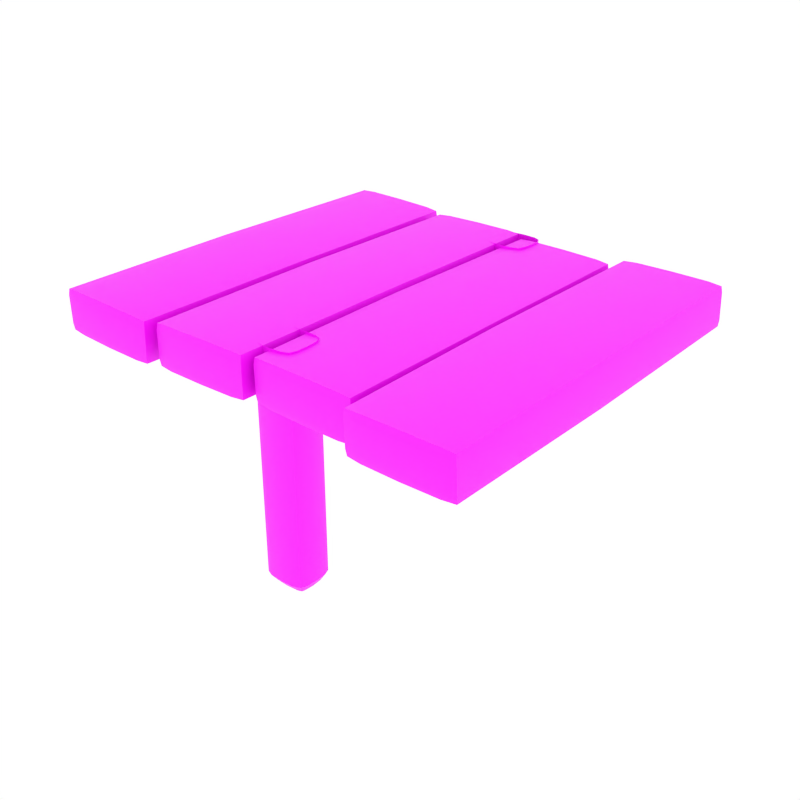 # Source: bridge.blend  (saved by Blender 2.93.20; exported with 4.5.12 LTS)
import bpy
from mathutils import Matrix  # noqa: F401  (used for matrix-valued properties, if any)

bpy.ops.wm.read_factory_settings(use_empty=True)
scene = bpy.context.scene
scene.name = 'Scene'

# ---- collections
col_collection_1 = bpy.data.collections.new('Collection 1'); scene.collection.children.link(col_collection_1)

# ---- images (referenced by path relative to the original .blend; pixels are not part of the script)
import os
ASSET_DIR = os.environ.get("B2B_ASSET_DIR", "")  # directory of the original .blend (textures are referenced by path, not embedded)
HERE = os.path.dirname(os.path.abspath(__file__))  # packed textures are extracted next to this script under _unpacked/

def load_image(name, relpath, width, height, colorspace="sRGB"):
    """Load a texture the original file referenced (path relative to the .blend, or extracted next to this script)."""
    p = next((c for c in (os.path.join(HERE, relpath), os.path.join(ASSET_DIR, relpath)) if relpath and os.path.exists(c)), "")
    if p:
        img = bpy.data.images.load(p, check_existing=True)
        img.name = name
    else:  # same state as the original file: an image datablock whose file is absent (Cycles renders it pink)
        img = bpy.data.images.new(name, width, height)
        img.source = "FILE"
        img.filepath = "//" + (relpath or name)
    img.colorspace_settings.name = colorspace
    return img
img_wood_png = load_image('wood.png', 'wood.png', 1024, 1024, 'sRGB')

# ---- materials (node trees are filled in below, after node groups)
mat_wood = bpy.data.materials.new('Wood')
mat_wood.alpha_threshold = 0.0
mat_wood.diffuse_color = (0.3763, 0.2016, 0.05951, 1.0)
mat_wood.roughness = 0.5

# ---- node groups
ng_auto_smooth = bpy.data.node_groups.new('Auto Smooth', 'GeometryNodeTree')
_s = ng_auto_smooth.interface.new_socket(name='Geometry', in_out='OUTPUT', socket_type='NodeSocketGeometry')
_s = ng_auto_smooth.interface.new_socket(name='Geometry', in_out='INPUT', socket_type='NodeSocketGeometry')
_s = ng_auto_smooth.interface.new_socket(name='Angle', in_out='INPUT', socket_type='NodeSocketFloat')
_s.subtype = 'ANGLE'
_s.min_value = 0.0
_s.max_value = 3.142
ng_auto_smooth.is_modifier = True
_N = ng_auto_smooth.nodes; _L = ng_auto_smooth.links
n0 = _N.new('NodeGroupOutput'); n0.name = 'Group Output'; n0.location = (480, -100)
n1 = _N.new('NodeGroupInput'); n1.name = 'Group Input'; n1.location = (-420, -300)
n2 = _N.new('NodeGroupInput'); n2.name = 'Group Input.001'; n2.location = (-60, -100)
n3 = _N.new('GeometryNodeSetShadeSmooth'); n3.name = 'Set Shade Smooth'; n3.location = (120, -100)
n3.domain = 'EDGE'
n4 = _N.new('GeometryNodeSetShadeSmooth'); n4.name = 'Set Shade Smooth.001'; n4.location = (300, -100)
n5 = _N.new('GeometryNodeInputMeshEdgeAngle'); n5.name = 'Edge Angle'; n5.location = (-420, -220)
n6 = _N.new('GeometryNodeInputEdgeSmooth'); n6.name = 'Is Edge Smooth'; n6.location = (-60, -160)
n7 = _N.new('GeometryNodeInputShadeSmooth'); n7.name = 'Is Face Smooth'; n7.location = (-240, -340)
n8 = _N.new('FunctionNodeBooleanMath'); n8.name = 'Boolean Math'; n8.location = (-60, -220)
n9 = _N.new('FunctionNodeCompare'); n9.name = 'Compare'; n9.location = (-240, -180)
n9.operation = 'LESS_EQUAL'
_L.new(n5.outputs[0], n9.inputs[0])
_L.new(n4.outputs[0], n0.inputs[0])
_L.new(n1.outputs[1], n9.inputs[1])
_L.new(n9.outputs[0], n8.inputs[0])
_L.new(n7.outputs[0], n8.inputs[1])
_L.new(n2.outputs[0], n3.inputs[0])
_L.new(n6.outputs[0], n3.inputs[1])
_L.new(n3.outputs[0], n4.inputs[0])
_L.new(n8.outputs[0], n3.inputs[2])
n0.is_active_output = True

# ---- material node trees
mat_wood.use_nodes = True; mat_wood.node_tree.nodes.clear()
_N = mat_wood.node_tree.nodes; _L = mat_wood.node_tree.links
n0 = _N.new('ShaderNodeBsdfPrincipled'); n0.name = 'Principled BSDF'; n0.location = (10, 300)
n0.distribution = 'GGX'
n0.subsurface_method = 'BURLEY'
n0.inputs[3].default_value = 1.45
n0.inputs[27].default_value = (0.0, 0.0, 0.0, 1.0)
n0.inputs[28].default_value = 1.0
n1 = _N.new('ShaderNodeOutputMaterial'); n1.name = 'Material Output'; n1.location = (300, 300)
n2 = _N.new('ShaderNodeTexImage'); n2.name = 'Image Texture'; n2.location = (-280, 270)
n2.image = img_wood_png
_L.new(n0.outputs[0], n1.inputs[0])
_L.new(n2.outputs[0], n0.inputs[0])
n1.is_active_output = True

# ---- world
world_world = bpy.data.worlds.new('World'); scene.world = world_world
world_world.color = (1.0, 1.0, 1.0)
world_world.use_sun_shadow = False
world_world.sun_shadow_jitter_overblur = 0.0
world_world.cycles.sampling_method = 'NONE'
world_world.cycles.sample_map_resolution = 256

# ---- meshes
me_cube_054 = bpy.data.meshes.new('Cube.054')
me_cube_054.from_pydata([(1.103, -0.1276, 0.9267), (1.456, 1.066, 0.7312), (1.445, 1.066, 0.9016), (1.456, -1.199, 0.7312), (1.445, -1.199, 0.9016), (0.7726, 1.066, 0.7353), (0.7617, 1.066, 0.9057), (0.7726, -1.199, 0.7353), (0.7617, -1.199, 0.9057), (1.462, -0.1276, 0.7254), (1.451, -0.1276, 0.9073), (1.114, -1.206, 0.7275), (1.103, -1.206, 0.9094), (0.7663, -0.1276, 0.7296), (0.7555, -0.1276, 0.9115), (1.114, 1.072, 0.7275), (1.103, 1.072, 0.9094), (1.114, -0.1276, 0.7103), (0.3658, -0.1276, 0.9313), (0.7105, 0.977, 0.7305), (0.7069, 0.977, 0.9023), (0.7105, -1.111, 0.7305), (0.7069, -1.111, 0.9023), (0.02752, 0.977, 0.7425), (0.02393, 0.977, 0.9143), (0.02752, -1.11, 0.7425), (0.02393, -1.11, 0.9143), (0.7166, -0.1276, 0.7247), (0.7132, -0.1276, 0.908), (0.3689, -1.116, 0.7308), (0.3655, -1.116, 0.9141), (0.02119, -0.1276, 0.7369), (0.0178, -0.1276, 0.9202), (0.3689, 0.9828, 0.7308), (0.3655, 0.9828, 0.9141), (0.3686, -0.1276, 0.7136), (-0.3709, -0.1276, 0.9457), (-0.03248, 1.018, 0.7509), (-0.02931, 1.018, 0.9231), (-0.03248, -1.151, 0.7509), (-0.02931, -1.151, 0.9231), (-0.7156, 1.018, 0.7502), (-0.7124, 1.018, 0.9223), (-0.7156, -1.151, 0.7502), (-0.7124, -1.151, 0.9223), (-0.02624, -0.1276, 0.7451), (-0.02308, -0.1276, 0.9288), (-0.374, -1.157, 0.7448), (-0.3709, -1.157, 0.9284), (-0.7218, -0.1276, 0.7444), (-0.7186, -0.1276, 0.9281), (-0.374, 1.024, 0.7448), (-0.3709, 1.024, 0.9284), (-0.374, -0.1276, 0.7276), (-1.126, -0.1276, 0.9551), (-0.79, 1.052, 0.7533), (-0.7777, 1.052, 0.9244), (-0.79, -1.186, 0.7533), (-0.7777, -1.186, 0.9244), (-1.473, 1.052, 0.7698), (-1.475, 1.052, 0.9399), (-1.473, -1.186, 0.7698), (-1.475, -1.186, 0.9399), (-0.7839, -0.1276, 0.7474), (-0.7713, -0.1276, 0.93), (-1.132, -1.192, 0.7558), (-1.126, -1.192, 0.9379), (-1.479, -0.1276, 0.7642), (-1.481, -0.1276, 0.9458), (-1.132, 1.058, 0.7558), (-1.126, 1.058, 0.9379), (-1.132, -0.1276, 0.7386), (1.364, 1.071, 0.7275), (1.459, 1.071, 0.7582), (1.451, 1.071, 0.8746), (1.353, 1.071, 0.9065), (1.364, -1.204, 0.7275), (1.459, -1.204, 0.7582), (1.353, -1.204, 0.9065), (1.451, -1.204, 0.8746), (0.8642, 1.071, 0.7305), (0.7666, 1.071, 0.7624), (0.8534, 1.071, 0.9095), (0.7584, 1.071, 0.8787), (0.8642, -1.204, 0.7305), (0.7666, -1.204, 0.7624), (0.8534, -1.204, 0.9095), (0.7584, -1.204, 0.8787), (1.365, -0.1276, 0.7131), (1.475, -0.1276, 0.7567), (1.355, -0.1276, 0.9208), (1.466, -0.1276, 0.8759), (1.113, -1.22, 0.7589), (1.105, -1.22, 0.8781), (0.8625, -0.1276, 0.7161), (0.751, -0.1276, 0.7611), (0.8519, -0.1276, 0.9239), (0.7428, -0.1276, 0.8803), (1.113, 1.086, 0.7589), (1.105, 1.086, 0.8781), (0.6188, 0.9814, 0.7278), (0.7148, 0.9814, 0.7577), (0.7119, 0.9814, 0.875), (0.6154, 0.9814, 0.9083), (0.6188, -1.115, 0.7278), (0.7148, -1.115, 0.7577), (0.6154, -1.115, 0.9083), (0.7119, -1.115, 0.875), (0.1191, 0.9814, 0.7366), (0.0225, 0.9814, 0.7698), (0.1156, 0.9814, 0.917), (0.01961, 0.9814, 0.8872), (0.119, -1.115, 0.7366), (0.0225, -1.115, 0.7698), (0.1156, -1.115, 0.917), (0.0196, -1.115, 0.8872), (0.6201, -0.1276, 0.7134), (0.7304, -0.1276, 0.7559), (0.6172, -0.1276, 0.9226), (0.7275, -0.1276, 0.8762), (0.3686, -1.129, 0.7623), (0.3658, -1.129, 0.8826), (0.1172, -0.1276, 0.7223), (0.006886, -0.1276, 0.7686), (0.1143, -0.1276, 0.9314), (0.004045, -0.1276, 0.8889), (0.3686, 0.9958, 0.7623), (0.3658, 0.9958, 0.8826), (-0.1241, 1.022, 0.7465), (-0.02741, 1.022, 0.7781), (-0.02503, 1.022, 0.8958), (-0.1209, 1.022, 0.9273), (-0.1241, -1.156, 0.7465), (-0.02741, -1.156, 0.7781), (-0.1209, -1.156, 0.9273), (-0.02503, -1.156, 0.8958), (-0.6239, 1.022, 0.7459), (-0.7198, 1.022, 0.7774), (-0.6208, 1.022, 0.9267), (-0.7175, 1.022, 0.8951), (-0.6239, -1.156, 0.7459), (-0.7198, -1.156, 0.7774), (-0.6208, -1.156, 0.9267), (-0.7175, -1.156, 0.8951), (-0.1225, -0.1276, 0.7321), (-0.01182, -0.1276, 0.7767), (-0.1194, -0.1276, 0.9416), (-0.009441, -0.1276, 0.8972), (-0.3736, -1.171, 0.7763), (-0.3712, -1.171, 0.8969), (-0.6255, -0.1276, 0.7316), (-0.7354, -0.1276, 0.776), (-0.6223, -0.1276, 0.9411), (-0.733, -0.1276, 0.8965), (-0.3736, 1.037, 0.7763), (-0.3712, 1.037, 0.8969), (-0.8817, 1.057, 0.7512), (-0.7837, 1.057, 0.7803), (-0.7747, 1.057, 0.8972), (-0.871, 1.057, 0.9308), (-0.8817, -1.19, 0.7512), (-0.7837, -1.19, 0.7803), (-0.871, -1.19, 0.9308), (-0.7747, -1.19, 0.8972), (-1.381, 1.057, 0.7633), (-1.478, 1.057, 0.7969), (-1.382, 1.057, 0.9421), (-1.48, 1.057, 0.913), (-1.381, -1.19, 0.7633), (-1.478, -1.19, 0.7969), (-1.382, -1.19, 0.9421), (-1.48, -1.19, 0.913), (-0.8805, -0.1276, 0.7368), (-0.7681, -0.1276, 0.7785), (-0.8691, -0.1276, 0.9451), (-0.7591, -0.1276, 0.8983), (-1.131, -1.206, 0.7872), (-1.127, -1.206, 0.9065), (-1.383, -0.1276, 0.749), (-1.493, -0.1276, 0.7959), (-1.383, -0.1276, 0.9565), (-1.495, -0.1276, 0.9148), (-1.131, 1.072, 0.7872), (-1.127, 1.072, 0.9065), (1.364, 1.082, 0.7577), (1.356, 1.082, 0.8762), (1.364, -1.216, 0.7577), (1.356, -1.216, 0.8762), (0.8617, 1.082, 0.7607), (0.8535, 1.082, 0.8792), (0.8617, -1.216, 0.7607), (0.8535, -1.216, 0.8792), (0.6197, 0.9922, 0.7582), (0.6168, 0.9922, 0.8778), (0.6197, -1.126, 0.7582), (0.6168, -1.126, 0.8778), (0.1176, 0.9922, 0.7671), (0.1147, 0.9922, 0.8866), (0.1176, -1.126, 0.7671), (0.1147, -1.126, 0.8866), (-0.1225, 1.034, 0.777), (-0.1202, 1.034, 0.8968), (-0.1225, -1.167, 0.777), (-0.1202, -1.167, 0.8968), (-0.6247, 1.034, 0.7764), (-0.6223, 1.034, 0.8962), (-0.6247, -1.167, 0.7764), (-0.6223, -1.167, 0.8962), (-0.879, 1.069, 0.7815), (-0.8714, 1.069, 0.9005), (-0.879, -1.202, 0.7815), (-0.8714, -1.202, 0.9005), (-1.382, 1.069, 0.7936), (-1.383, 1.069, 0.9119), (-1.382, -1.202, 0.7936), (-1.383, -1.202, 0.9119), (-0.1416, -0.901, 0.9266), (0.1713, -0.901, 0.9266), (0.01483, -1.02, 0.926), (0.1499, -0.8023, 0.9277), (0.1499, -0.9997, 0.9255), (-0.1203, -0.8023, 0.9277), (-0.1203, -0.9997, 0.9255), (0.01483, -0.782, 0.927), (-0.1416, 0.901, 0.9266), (0.1713, 0.901, 0.9266), (0.01483, 1.02, 0.926), (0.1499, 0.8023, 0.9277), (0.1499, 0.9997, 0.9255), (-0.1203, 0.8023, 0.9277), (-0.1203, 0.9997, 0.9255), (0.01483, 0.782, 0.927), (0.1055, -0.7871, 0.9272), (0.166, -0.8372, 0.9277), (0.1055, -1.015, 0.9259), (0.166, -0.9649, 0.9255), (-0.1363, -0.8372, 0.9277), (-0.0758, -0.7871, 0.9272), (-0.1363, -0.9649, 0.9255), (-0.0758, -1.015, 0.9259), (0.1055, 0.7871, 0.9272), (0.166, 0.8372, 0.9277), (0.1055, 1.015, 0.9259), (0.166, 0.9649, 0.9255), (-0.1363, 0.8372, 0.9277), (-0.0758, 0.7871, 0.9272), (-0.1363, 0.9649, 0.9255), (-0.0758, 1.015, 0.9259), (0.1233, -0.9701, -0.09485), (0.1499, -0.9997, -0.05827), (-0.0936, -0.9701, -0.09485), (-0.1203, -0.9997, -0.05827), (0.1232, -0.8289, -0.09485), (0.1499, -0.7994, -0.05827), (-0.09357, -0.8289, -0.09485), (-0.1203, -0.7994, -0.05827), (0.01483, -0.8159, -0.09485), (0.01483, -0.7794, -0.05827), (-0.1049, -0.8996, -0.09485), (-0.1416, -0.8996, -0.05827), (0.01483, -0.9831, -0.09485), (0.01483, -1.02, -0.05827), (0.1346, -0.8996, -0.09485), (0.1713, -0.8996, -0.05827), (0.1233, 0.9701, -0.09485), (0.1499, 0.9997, -0.05827), (-0.0936, 0.9701, -0.09485), (-0.1203, 0.9997, -0.05827), (0.1232, 0.8289, -0.09485), (0.1499, 0.7994, -0.05827), (-0.09357, 0.8289, -0.09485), (-0.1203, 0.7994, -0.05827), (0.01483, 0.8159, -0.09485), (0.01483, 0.7794, -0.05827), (-0.1049, 0.8996, -0.09485), (-0.1416, 0.8996, -0.05827), (0.01483, 0.9831, -0.09485), (0.01483, 1.02, -0.05827), (0.1346, 0.8996, -0.09485), (0.1713, 0.8996, -0.05827), (0.09848, -0.8205, -0.09485), (0.1055, -0.7844, -0.05827), (0.13, -0.8437, -0.09485), (0.166, -0.8345, -0.05827), (0.13, -0.9553, -0.09485), (0.166, -0.9647, -0.05827), (0.09851, -0.9785, -0.09485), (0.1055, -1.015, -0.05827), (-0.1004, -0.8437, -0.09485), (-0.1363, -0.8345, -0.05827), (-0.06882, -0.8205, -0.09485), (-0.0758, -0.7844, -0.05827), (-0.06885, -0.9785, -0.09485), (-0.0758, -1.015, -0.05827), (-0.1004, -0.9553, -0.09485), (-0.1363, -0.9647, -0.05827), (0.09848, 0.8205, -0.09485), (0.1055, 0.7844, -0.05827), (0.13, 0.8437, -0.09485), (0.166, 0.8345, -0.05827), (0.13, 0.9553, -0.09485), (0.166, 0.9647, -0.05827), (0.09851, 0.9785, -0.09485), (0.1055, 1.015, -0.05827), (-0.1004, 0.8437, -0.09485), (-0.1363, 0.8345, -0.05827), (-0.06882, 0.8205, -0.09485), (-0.0758, 0.7844, -0.05827), (-0.06885, 0.9785, -0.09485), (-0.0758, 1.015, -0.05827), (-0.1004, 0.9553, -0.09485), (-0.1363, 0.9647, -0.05827)], [], [(184, 98, 99, 185), (187, 93, 92, 186), (9, 1, 73, 89), (190, 191, 87, 85), (17, 15, 72, 88), (12, 0, 96, 86), (16, 0, 90, 75), (187, 186, 77, 79), (17, 11, 84, 94), (85, 87, 97, 95), (190, 92, 93, 191), (184, 185, 74, 73), (10, 2, 75, 90), (1, 72, 184, 73), (9, 88, 72, 1), (2, 74, 185, 75), (10, 91, 74, 2), (13, 5, 80, 94), (9, 89, 77, 3), (10, 4, 79, 91), (3, 77, 186, 76), (13, 7, 85, 95), (4, 78, 187, 79), (10, 90, 78, 4), (13, 95, 81, 5), (14, 6, 83, 97), (5, 81, 188, 80), (6, 82, 189, 83), (14, 96, 82, 6), (14, 8, 86, 96), (7, 84, 190, 85), (13, 94, 84, 7), (14, 97, 87, 8), (8, 87, 191, 86), (74, 91, 89, 73), (77, 89, 91, 79), (17, 88, 76, 11), (12, 78, 90, 0), (11, 76, 186, 92), (11, 92, 190, 84), (12, 86, 191, 93), (12, 93, 187, 78), (189, 188, 81, 83), (81, 95, 97, 83), (17, 94, 80, 15), (16, 82, 96, 0), (15, 80, 188, 98), (15, 98, 184, 72), (16, 75, 185, 99), (16, 99, 189, 82), (192, 126, 127, 193), (111, 109, 123, 125), (35, 33, 100, 116), (107, 105, 117, 119), (113, 115, 125, 123), (30, 18, 124, 114), (205, 155, 154, 204), (34, 18, 118, 103), (35, 29, 112, 122), (195, 121, 120, 194), (198, 120, 121, 199), (192, 193, 102, 101), (28, 20, 103, 118), (19, 100, 192, 101), (27, 116, 100, 19), (20, 102, 193, 103), (28, 119, 102, 20), (27, 21, 104, 116), (27, 117, 105, 21), (28, 22, 107, 119), (21, 105, 194, 104), (31, 23, 108, 122), (22, 106, 195, 107), (28, 118, 106, 22), (31, 123, 109, 23), (32, 24, 111, 125), (23, 109, 196, 108), (31, 25, 113, 123), (24, 110, 197, 111), (32, 124, 110, 24), (32, 26, 114, 124), (25, 112, 198, 113), (31, 122, 112, 25), (32, 125, 115, 26), (101, 102, 119, 117), (26, 115, 199, 114), (195, 194, 105, 107), (35, 116, 104, 29), (30, 106, 118, 18), (29, 104, 194, 120), (29, 120, 198, 112), (30, 114, 199, 121), (30, 121, 195, 106), (198, 199, 115, 113), (197, 196, 109, 111), (27, 19, 101, 117), (35, 122, 108, 33), (34, 110, 124, 18), (33, 108, 196, 126), (33, 126, 192, 100), (34, 103, 193, 127), (34, 127, 197, 110), (200, 154, 155, 201), (139, 137, 151, 153), (53, 51, 128, 144), (135, 133, 145, 147), (141, 143, 153, 151), (48, 36, 152, 142), (63, 55, 157, 173), (52, 36, 146, 131), (53, 47, 140, 150), (203, 149, 148, 202), (206, 148, 149, 207), (200, 201, 130, 129), (46, 38, 131, 146), (37, 128, 200, 129), (45, 144, 128, 37), (38, 130, 201, 131), (46, 147, 130, 38), (45, 39, 132, 144), (45, 145, 133, 39), (46, 40, 135, 147), (39, 133, 202, 132), (49, 41, 136, 150), (40, 134, 203, 135), (46, 146, 134, 40), (49, 151, 137, 41), (50, 42, 139, 153), (41, 137, 204, 136), (49, 43, 141, 151), (42, 138, 205, 139), (50, 152, 138, 42), (50, 44, 142, 152), (43, 140, 206, 141), (49, 150, 140, 43), (50, 153, 143, 44), (129, 130, 147, 145), (44, 143, 207, 142), (203, 202, 133, 135), (53, 144, 132, 47), (48, 134, 146, 36), (47, 132, 202, 148), (47, 148, 206, 140), (48, 142, 207, 149), (48, 149, 203, 134), (206, 207, 143, 141), (205, 204, 137, 139), (213, 183, 182, 212), (53, 150, 136, 51), (52, 138, 152, 36), (51, 136, 204, 154), (51, 154, 200, 128), (52, 131, 201, 155), (52, 155, 205, 138), (208, 182, 183, 209), (167, 165, 179, 181), (71, 69, 156, 172), (163, 161, 173, 175), (169, 171, 181, 179), (66, 54, 180, 170), (70, 54, 174, 159), (71, 65, 168, 178), (211, 177, 176, 210), (214, 176, 177, 215), (208, 209, 158, 157), (64, 56, 159, 174), (55, 156, 208, 157), (63, 172, 156, 55), (56, 158, 209, 159), (64, 175, 158, 56), (63, 57, 160, 172), (63, 173, 161, 57), (64, 58, 163, 175), (57, 161, 210, 160), (67, 59, 164, 178), (58, 162, 211, 163), (64, 174, 162, 58), (67, 179, 165, 59), (68, 60, 167, 181), (59, 165, 212, 164), (67, 61, 169, 179), (60, 166, 213, 167), (68, 180, 166, 60), (68, 62, 170, 180), (61, 168, 214, 169), (67, 178, 168, 61), (68, 181, 171, 62), (157, 158, 175, 173), (62, 171, 215, 170), (211, 210, 161, 163), (71, 172, 160, 65), (66, 162, 174, 54), (65, 160, 210, 176), (65, 176, 214, 168), (66, 170, 215, 177), (66, 177, 211, 162), (214, 215, 171, 169), (213, 212, 165, 167), (45, 37, 129, 145), (71, 178, 164, 69), (70, 166, 180, 54), (69, 164, 212, 182), (69, 182, 208, 156), (70, 159, 209, 183), (70, 183, 213, 166), (9, 3, 76, 88), (189, 99, 98, 188), (197, 127, 126, 196), (218, 239, 293, 261), (216, 236, 289, 259), (228, 265, 303, 242), (217, 235, 285, 263), (217, 263, 283, 233), (218, 261, 287, 234), (221, 237, 291, 255), (219, 253, 281, 232), (222, 251, 293, 239), (284, 248, 286, 260, 292, 250, 294, 258, 288, 254, 290, 256, 280, 252, 282, 262), (223, 257, 291, 237), (221, 255, 289, 236), (219, 233, 283, 253), (222, 238, 295, 251), (216, 259, 295, 238), (223, 232, 281, 257), (226, 277, 309, 247), (224, 275, 305, 244), (225, 241, 299, 279), (225, 279, 301, 243), (226, 242, 303, 277), (229, 271, 307, 245), (227, 240, 297, 269), (300, 278, 298, 268, 296, 272, 306, 270, 304, 274, 310, 266, 308, 276, 302, 264), (228, 243, 301, 265), (231, 273, 297, 240), (229, 244, 305, 271), (227, 269, 299, 241), (230, 247, 309, 267), (224, 246, 311, 275), (231, 245, 307, 273), (220, 234, 287, 249), (230, 267, 311, 246), (285, 249, 248, 284), (249, 287, 286, 248), (293, 251, 250, 292), (251, 295, 294, 250), (281, 253, 252, 280), (253, 283, 282, 252), (289, 255, 254, 288), (255, 291, 290, 254), (280, 256, 257, 281), (256, 290, 291, 257), (288, 258, 259, 289), (258, 294, 295, 259), (292, 260, 261, 293), (260, 286, 287, 261), (284, 262, 263, 285), (262, 282, 283, 263), (300, 264, 265, 301), (264, 302, 303, 265), (308, 266, 267, 309), (266, 310, 311, 267), (296, 268, 269, 297), (268, 298, 299, 269), (304, 270, 271, 305), (270, 306, 307, 271), (297, 273, 272, 296), (273, 307, 306, 272), (305, 275, 274, 304), (275, 311, 310, 274), (309, 277, 276, 308), (277, 303, 302, 276), (301, 279, 278, 300), (279, 299, 298, 278), (220, 249, 285, 235)])
me_cube_054.polygons.foreach_set('use_smooth', [True] * 274)
_uv = me_cube_054.uv_layers.new(name='UVMap')
_uv.uv.foreach_set('vector', [0.2266, 0.8826, 0.2269, 0.8057, 0.2634, 0.8032, 0.2629, 0.88, 0.0, 0.0, 1.0, 0.0, 1.0, 1.0, 0.0, 1.0, 0.0, 0.0, 1.0, 0.0, 1.0, 1.0, 0.0, 1.0, 0.0, 0.0, 1.0, 0.0, 1.0, 1.0, 0.0, 1.0, 0.0, 0.0, 1.0, 0.0, 1.0, 1.0, 0.0, 1.0, 0.3221, 0.6972, 0.3238, 0.3672, 0.4008, 0.3676, 0.3986, 0.6972, 0.3257, 0.0, 0.3238, 0.3672, 0.2468, 0.3668, 0.2492, 8.106e-05, 0.0, 0.0, 1.0, 0.0, 1.0, 1.0, 0.0, 1.0, 0.0, 0.0, 1.0, 0.0, 1.0, 1.0, 0.0, 1.0, 0.8622, 0.0, 0.8937, 0.0006636, 0.8989, 0.3295, 0.8667, 0.3288, 0.0, 0.0, 1.0, 0.0, 1.0, 1.0, 0.0, 1.0, 0.2266, 0.8826, 0.2629, 0.88, 0.2624, 0.9092, 0.2268, 0.9117, 0.2173, 0.3667, 0.2212, 0.001382, 0.2492, 8.106e-05, 0.2468, 0.3668, 0.2185, 0.9107, 0.2173, 0.8826, 0.2266, 0.8826, 0.2268, 0.9117, 0.0, 0.0, 1.0, 0.0, 1.0, 1.0, 0.0, 1.0, 0.2707, 0.9074, 0.2624, 0.9092, 0.2629, 0.88, 0.2721, 0.8793, 0.0, 0.0, 1.0, 0.0, 1.0, 1.0, 0.0, 1.0, 0.0, 0.0, 1.0, 0.0, 1.0, 1.0, 0.0, 1.0, 0.0, 0.0, 1.0, 0.0, 1.0, 1.0, 0.0, 1.0, 0.0, 0.0, 1.0, 0.0, 1.0, 1.0, 0.0, 1.0, 0.0, 0.0, 1.0, 0.0, 1.0, 1.0, 0.0, 1.0, 0.0, 0.0, 1.0, 0.0, 1.0, 1.0, 0.0, 1.0, 0.0, 0.0, 1.0, 0.0, 1.0, 1.0, 0.0, 1.0, 0.2173, 0.3667, 0.2468, 0.3668, 0.2456, 0.6964, 0.2175, 0.6948, 0.856, 0.3288, 0.8667, 0.3288, 0.867, 0.6953, 0.859, 0.6938, 0.9049, 0.3299, 0.9049, 0.6948, 0.8985, 0.696, 0.8989, 0.3295, 0.2197, 0.7016, 0.228, 0.6998, 0.2275, 0.7289, 0.2182, 0.7297, 0.2719, 0.6983, 0.273, 0.7263, 0.2637, 0.7263, 0.2636, 0.6972, 0.4302, 0.3678, 0.4008, 0.3676, 0.4022, 0.0008848, 0.4302, 0.002481, 0.4302, 0.3678, 0.4266, 0.6959, 0.3986, 0.6972, 0.4008, 0.3676, 0.0, 0.0, 1.0, 0.0, 1.0, 1.0, 0.0, 1.0, 0.0, 0.0, 1.0, 0.0, 1.0, 1.0, 0.0, 1.0, 0.9049, 0.3299, 0.8989, 0.3295, 0.8937, 0.0006636, 0.9002, 0.002341, 0.0, 0.0, 1.0, 0.0, 1.0, 1.0, 0.0, 1.0, 0.0, 0.0, 1.0, 0.0, 1.0, 1.0, 0.0, 1.0, 0.0, 0.0, 1.0, 0.0, 1.0, 1.0, 0.0, 1.0, 0.0, 0.0, 1.0, 0.0, 1.0, 1.0, 0.0, 1.0, 0.3221, 0.6972, 0.2456, 0.6964, 0.2468, 0.3668, 0.3238, 0.3672, 0.0, 0.0, 1.0, 0.0, 1.0, 1.0, 0.0, 1.0, 0.0, 0.0, 1.0, 0.0, 1.0, 1.0, 0.0, 1.0, 0.0, 0.0, 1.0, 0.0, 1.0, 1.0, 0.0, 1.0, 0.0, 0.0, 1.0, 0.0, 1.0, 1.0, 0.0, 1.0, 0.2637, 0.7263, 0.2275, 0.7289, 0.228, 0.6998, 0.2636, 0.6972, 0.867, 0.6953, 0.8667, 0.3288, 0.8989, 0.3295, 0.8985, 0.696, 0.0, 0.0, 1.0, 0.0, 1.0, 1.0, 0.0, 1.0, 0.3257, 0.0, 0.4022, 0.0008848, 0.4008, 0.3676, 0.3238, 0.3672, 0.2173, 0.8061, 0.2182, 0.7297, 0.2275, 0.7289, 0.2269, 0.8057, 0.2173, 0.8061, 0.2269, 0.8057, 0.2266, 0.8826, 0.2173, 0.8826, 0.273, 0.8028, 0.2721, 0.8793, 0.2629, 0.88, 0.2634, 0.8032, 0.273, 0.8028, 0.2634, 0.8032, 0.2637, 0.7263, 0.273, 0.7263, 0.07051, 0.873, 0.07084, 0.7961, 0.1076, 0.7948, 0.1071, 0.8716, 0.0, 0.0, 1.0, 0.0, 1.0, 1.0, 0.0, 1.0, 0.0, 0.0, 1.0, 0.0, 1.0, 1.0, 0.0, 1.0, 0.0, 0.0, 1.0, 0.0, 1.0, 1.0, 0.0, 1.0, 0.0, 0.0, 1.0, 0.0, 1.0, 1.0, 0.0, 1.0, 0.7479, 0.0, 0.7496, 0.3026, 0.6726, 0.3031, 0.6714, 0.000877, 0.1633, 0.7185, 0.1638, 0.7953, 0.1269, 0.7948, 0.1266, 0.7179, 0.7515, 0.6425, 0.7496, 0.3026, 0.8266, 0.3022, 0.828, 0.6417, 0.0, 0.0, 1.0, 0.0, 1.0, 1.0, 0.0, 1.0, 0.0, 0.0, 1.0, 0.0, 1.0, 1.0, 0.0, 1.0, 0.0, 0.0, 1.0, 0.0, 1.0, 1.0, 0.0, 1.0, 0.07051, 0.873, 0.1071, 0.8716, 0.1066, 0.9008, 0.07069, 0.9021, 0.856, 0.302, 0.856, 0.6402, 0.828, 0.6417, 0.8266, 0.3022, 0.06238, 0.9009, 0.06121, 0.8728, 0.07051, 0.873, 0.07069, 0.9021, 0.0, 0.0, 1.0, 0.0, 1.0, 1.0, 0.0, 1.0, 0.115, 0.8992, 0.1066, 0.9008, 0.1071, 0.8716, 0.1164, 0.8711, 0.0, 0.0, 1.0, 0.0, 1.0, 1.0, 0.0, 1.0, 0.0, 0.0, 1.0, 0.0, 1.0, 1.0, 0.0, 1.0, 0.0, 0.0, 1.0, 0.0, 1.0, 1.0, 0.0, 1.0, 0.0, 0.0, 1.0, 0.0, 1.0, 1.0, 0.0, 1.0, 0.0, 0.0, 1.0, 0.0, 1.0, 1.0, 0.0, 1.0, 0.0, 0.0, 1.0, 0.0, 1.0, 1.0, 0.0, 1.0, 0.0, 0.0, 1.0, 0.0, 1.0, 1.0, 0.0, 1.0, 0.856, 0.302, 0.8266, 0.3022, 0.8244, 7.749e-06, 0.8524, 0.001175, 0.0, 0.0, 1.0, 0.0, 1.0, 1.0, 0.0, 1.0, 0.9912, 0.3387, 0.9937, 0.001036, 1.0, 0.0, 0.997, 0.3392, 0.0, 0.0, 1.0, 0.0, 1.0, 1.0, 0.0, 1.0, 0.0, 0.0, 1.0, 0.0, 1.0, 1.0, 0.0, 1.0, 0.1162, 0.6901, 0.1173, 0.7181, 0.108, 0.7179, 0.1078, 0.6888, 0.6431, 0.3032, 0.6726, 0.3031, 0.675, 0.6425, 0.6469, 0.6414, 0.6431, 0.3032, 0.6433, 0.002363, 0.6714, 0.000877, 0.6726, 0.3031, 0.0, 0.0, 1.0, 0.0, 1.0, 1.0, 0.0, 1.0, 0.0, 0.0, 1.0, 0.0, 1.0, 1.0, 0.0, 1.0, 0.9912, 0.3387, 0.997, 0.3392, 1.0, 0.6408, 0.9937, 0.6392, 0.0, 0.0, 1.0, 0.0, 1.0, 1.0, 0.0, 1.0, 0.0, 0.0, 1.0, 0.0, 1.0, 1.0, 0.0, 1.0, 0.0, 0.0, 1.0, 0.0, 1.0, 1.0, 0.0, 1.0, 0.0, 0.0, 1.0, 0.0, 1.0, 1.0, 0.0, 1.0, 0.7479, 0.0, 0.8244, 7.749e-06, 0.8266, 0.3022, 0.7496, 0.3026, 0.0, 0.0, 1.0, 0.0, 1.0, 1.0, 0.0, 1.0, 0.0, 0.0, 1.0, 0.0, 1.0, 1.0, 0.0, 1.0, 0.0, 0.0, 1.0, 0.0, 1.0, 1.0, 0.0, 1.0, 0.0, 0.0, 1.0, 0.0, 1.0, 1.0, 0.0, 1.0, 0.0, 0.0, 1.0, 0.0, 1.0, 1.0, 0.0, 1.0, 0.108, 0.7179, 0.07139, 0.7192, 0.0719, 0.6902, 0.1078, 0.6888, 0.0, 0.0, 1.0, 0.0, 1.0, 1.0, 0.0, 1.0, 0.0, 0.0, 1.0, 0.0, 1.0, 1.0, 0.0, 1.0, 0.7515, 0.6425, 0.675, 0.6425, 0.6726, 0.3031, 0.7496, 0.3026, 0.06121, 0.7963, 0.06209, 0.7198, 0.07139, 0.7192, 0.07084, 0.7961, 0.06121, 0.7963, 0.07084, 0.7961, 0.07051, 0.873, 0.06121, 0.8728, 0.1173, 0.7946, 0.1164, 0.8711, 0.1071, 0.8716, 0.1076, 0.7948, 0.1173, 0.7946, 0.1076, 0.7948, 0.108, 0.7179, 0.1173, 0.7181, 0.1275, 0.8716, 0.1269, 0.7948, 0.1638, 0.7953, 0.1642, 0.8722, 0.9611, 0.0, 0.9912, 0.001035, 0.989, 0.3528, 0.9582, 0.3517, 0.0, 0.0, 1.0, 0.0, 1.0, 1.0, 0.0, 1.0, 0.0, 0.0, 1.0, 0.0, 1.0, 1.0, 0.0, 1.0, 0.9912, 0.6669, 0.9611, 0.6658, 0.9582, 0.3517, 0.989, 0.3528, 0.535, 0.6677, 0.5368, 0.3525, 0.6137, 0.3529, 0.6114, 0.6676, 0.0, 0.0, 1.0, 0.0, 1.0, 1.0, 0.0, 1.0, 0.5386, 0.0, 0.5368, 0.3525, 0.4598, 0.352, 0.4621, 3.958e-05, 0.0, 0.0, 1.0, 0.0, 1.0, 1.0, 0.0, 1.0, 0.0, 0.0, 1.0, 0.0, 1.0, 1.0, 0.0, 1.0, 0.0, 0.0, 1.0, 0.0, 1.0, 1.0, 0.0, 1.0, 0.1275, 0.8716, 0.1642, 0.8722, 0.164, 0.9013, 0.128, 0.9008, 0.4302, 0.3519, 0.4341, 0.001269, 0.4621, 3.958e-05, 0.4598, 0.352, 0.1197, 0.8993, 0.1182, 0.8712, 0.1275, 0.8716, 0.128, 0.9008, 0.0, 0.0, 1.0, 0.0, 1.0, 1.0, 0.0, 1.0, 0.1724, 0.9, 0.164, 0.9013, 0.1642, 0.8722, 0.1735, 0.8719, 0.0, 0.0, 1.0, 0.0, 1.0, 1.0, 0.0, 1.0, 0.0, 0.0, 1.0, 0.0, 1.0, 1.0, 0.0, 1.0, 0.0, 0.0, 1.0, 0.0, 1.0, 1.0, 0.0, 1.0, 0.0, 0.0, 1.0, 0.0, 1.0, 1.0, 0.0, 1.0, 0.0, 0.0, 1.0, 0.0, 1.0, 1.0, 0.0, 1.0, 0.0, 0.0, 1.0, 0.0, 1.0, 1.0, 0.0, 1.0, 0.0, 0.0, 1.0, 0.0, 1.0, 1.0, 0.0, 1.0, 0.4302, 0.3519, 0.4598, 0.352, 0.4585, 0.6668, 0.4304, 0.6652, 0.0, 0.0, 1.0, 0.0, 1.0, 1.0, 0.0, 1.0, 0.9523, 0.3513, 0.9548, 0.00108, 0.9611, 0.0, 0.9582, 0.3517, 0.1185, 0.6902, 0.1268, 0.6888, 0.1266, 0.7179, 0.1173, 0.7182, 0.0, 0.0, 1.0, 0.0, 1.0, 1.0, 0.0, 1.0, 0.1712, 0.6909, 0.1727, 0.719, 0.1633, 0.7185, 0.1628, 0.6894, 0.6431, 0.353, 0.6137, 0.3529, 0.6151, 0.0008829, 0.6431, 0.002421, 0.6431, 0.353, 0.6395, 0.6664, 0.6114, 0.6676, 0.6137, 0.3529, 0.0, 0.0, 1.0, 0.0, 1.0, 1.0, 0.0, 1.0, 0.0, 0.0, 1.0, 0.0, 1.0, 1.0, 0.0, 1.0, 0.9523, 0.3513, 0.9582, 0.3517, 0.9611, 0.6658, 0.9548, 0.6642, 0.0, 0.0, 1.0, 0.0, 1.0, 1.0, 0.0, 1.0, 0.0, 0.0, 1.0, 0.0, 1.0, 1.0, 0.0, 1.0, 0.0, 0.0, 1.0, 0.0, 1.0, 1.0, 0.0, 1.0, 0.0, 0.0, 1.0, 0.0, 1.0, 1.0, 0.0, 1.0, 0.535, 0.6677, 0.4585, 0.6668, 0.4598, 0.352, 0.5368, 0.3525, 0.0, 0.0, 1.0, 0.0, 1.0, 1.0, 0.0, 1.0, 0.0, 0.0, 1.0, 0.0, 1.0, 1.0, 0.0, 1.0, 0.0, 0.0, 1.0, 0.0, 1.0, 1.0, 0.0, 1.0, 0.0, 0.0, 1.0, 0.0, 1.0, 1.0, 0.0, 1.0, 0.0, 0.0, 1.0, 0.0, 1.0, 1.0, 0.0, 1.0, 0.1633, 0.7185, 0.1266, 0.7179, 0.1268, 0.6888, 0.1628, 0.6894, 0.8045, 0.8288, 0.8047, 0.7505, 0.8412, 0.7509, 0.8407, 0.828, 0.0, 0.0, 1.0, 0.0, 1.0, 1.0, 0.0, 1.0, 0.5386, 0.0, 0.6151, 0.0008829, 0.6137, 0.3529, 0.5368, 0.3525, 0.1173, 0.7947, 0.1173, 0.7182, 0.1266, 0.7179, 0.1269, 0.7948, 0.1173, 0.7947, 0.1269, 0.7948, 0.1275, 0.8716, 0.1182, 0.8712, 0.1735, 0.7954, 0.1735, 0.8719, 0.1642, 0.8722, 0.1638, 0.7953, 0.1735, 0.7954, 0.1638, 0.7953, 0.1633, 0.7185, 0.1727, 0.719, 0.8415, 0.6738, 0.8412, 0.7509, 0.8047, 0.7505, 0.8051, 0.6722, 0.9132, 0.0, 0.9436, 0.0009243, 0.9418, 0.3632, 0.9107, 0.3623, 0.0, 0.0, 1.0, 0.0, 1.0, 1.0, 0.0, 1.0, 0.0, 0.0, 1.0, 0.0, 1.0, 1.0, 0.0, 1.0, 0.9445, 0.6879, 0.9141, 0.687, 0.9107, 0.3623, 0.9418, 0.3632, 0.1069, 0.0, 0.1087, 0.3258, 0.03008, 0.3262, 0.02876, 0.0008948, 0.1106, 0.6888, 0.1087, 0.3258, 0.1874, 0.3254, 0.1888, 0.6879, 0.0, 0.0, 1.0, 0.0, 1.0, 1.0, 0.0, 1.0, 0.0, 0.0, 1.0, 0.0, 1.0, 1.0, 0.0, 1.0, 0.0, 0.0, 1.0, 0.0, 1.0, 1.0, 0.0, 1.0, 0.8415, 0.6738, 0.8051, 0.6722, 0.8055, 0.6425, 0.8413, 0.6446, 0.2173, 0.3252, 0.2173, 0.6864, 0.1888, 0.6879, 0.1874, 0.3254, 0.8496, 0.6464, 0.8508, 0.6745, 0.8415, 0.6738, 0.8413, 0.6446, 0.0, 0.0, 1.0, 0.0, 1.0, 1.0, 0.0, 1.0, 0.7972, 0.6436, 0.8055, 0.6425, 0.8051, 0.6722, 0.7958, 0.6722, 0.0, 0.0, 1.0, 0.0, 1.0, 1.0, 0.0, 1.0, 0.0, 0.0, 1.0, 0.0, 1.0, 1.0, 0.0, 1.0, 0.0, 0.0, 1.0, 0.0, 1.0, 1.0, 0.0, 1.0, 0.0, 0.0, 1.0, 0.0, 1.0, 1.0, 0.0, 1.0, 0.0, 0.0, 1.0, 0.0, 1.0, 1.0, 0.0, 1.0, 0.0, 0.0, 1.0, 0.0, 1.0, 1.0, 0.0, 1.0, 0.0, 0.0, 1.0, 0.0, 1.0, 1.0, 0.0, 1.0, 0.2173, 0.3252, 0.1874, 0.3254, 0.1851, 5.77e-05, 0.2137, 0.001333, 0.9523, 0.3633, 0.9418, 0.3632, 0.9436, 0.0009243, 0.9514, 0.002508, 0.9049, 0.3618, 0.907, 0.001145, 0.9132, 0.0, 0.9107, 0.3623, 0.8484, 0.8555, 0.8402, 0.8571, 0.8407, 0.828, 0.8499, 0.8274, 0.9523, 0.3633, 0.9523, 0.6866, 0.9445, 0.6879, 0.9418, 0.3632, 0.7964, 0.8571, 0.7952, 0.8285, 0.8045, 0.8288, 0.8046, 0.8584, 0.0, 0.3264, 0.03008, 0.3262, 0.03244, 0.6888, 0.003817, 0.6875, 0.0, 0.3264, 0.0001533, 0.002477, 0.02876, 0.0008948, 0.03008, 0.3262, 0.0, 0.0, 1.0, 0.0, 1.0, 1.0, 0.0, 1.0, 0.0, 0.0, 1.0, 0.0, 1.0, 1.0, 0.0, 1.0, 0.9049, 0.3618, 0.9107, 0.3623, 0.9141, 0.687, 0.9079, 0.6852, 0.0, 0.0, 1.0, 0.0, 1.0, 1.0, 0.0, 1.0, 0.0, 0.0, 1.0, 0.0, 1.0, 1.0, 0.0, 1.0, 0.0, 0.0, 1.0, 0.0, 1.0, 1.0, 0.0, 1.0, 0.0, 0.0, 1.0, 0.0, 1.0, 1.0, 0.0, 1.0, 0.1069, 0.0, 0.1851, 5.77e-05, 0.1874, 0.3254, 0.1087, 0.3258, 0.0, 0.0, 1.0, 0.0, 1.0, 1.0, 0.0, 1.0, 0.0, 0.0, 1.0, 0.0, 1.0, 1.0, 0.0, 1.0, 0.0, 0.0, 1.0, 0.0, 1.0, 1.0, 0.0, 1.0, 0.0, 0.0, 1.0, 0.0, 1.0, 1.0, 0.0, 1.0, 0.0, 0.0, 1.0, 0.0, 1.0, 1.0, 0.0, 1.0, 0.8045, 0.8288, 0.8407, 0.828, 0.8402, 0.8571, 0.8046, 0.8584, 0.0, 0.0, 1.0, 0.0, 1.0, 1.0, 0.0, 1.0, 0.0, 0.0, 1.0, 0.0, 1.0, 1.0, 0.0, 1.0, 0.1106, 0.6888, 0.03244, 0.6888, 0.03008, 0.3262, 0.1087, 0.3258, 0.8508, 0.751, 0.8499, 0.8274, 0.8407, 0.828, 0.8412, 0.7509, 0.8508, 0.751, 0.8412, 0.7509, 0.8415, 0.6738, 0.8508, 0.6745, 0.795, 0.7504, 0.7958, 0.6722, 0.8051, 0.6722, 0.8047, 0.7505, 0.795, 0.7504, 0.8047, 0.7505, 0.8045, 0.8288, 0.7952, 0.8285, 0.0, 0.0, 1.0, 0.0, 1.0, 1.0, 0.0, 1.0, 0.2637, 0.7263, 0.2634, 0.8032, 0.2269, 0.8057, 0.2275, 0.7289, 0.108, 0.7179, 0.1076, 0.7948, 0.07084, 0.7961, 0.07139, 0.7192, 0.5268, 0.969, 0.4994, 0.9689, 0.4994, 0.6677, 0.5268, 0.6677, 0.04391, 0.8017, 0.04668, 0.8129, 0.06182, 0.08242, 0.06706, 0.08102, 0.7258, 0.6427, 0.7258, 0.9438, 0.7122, 0.9438, 0.7122, 0.6426, 0.936, 0.6882, 0.9556, 0.6886, 0.9556, 0.9897, 0.9356, 0.9897, 0.936, 0.6882, 0.9356, 0.9897, 0.9157, 0.9897, 0.9165, 0.6879, 0.5268, 0.969, 0.5268, 0.6677, 0.5545, 0.6677, 0.5545, 0.9689, 0.06704, 0.8287, 0.0793, 0.8485, 0.06998, 0.08556, 0.06765, 0.08291, 0.4302, 0.9695, 0.4302, 0.6677, 0.4439, 0.6677, 0.4439, 0.9693, 0.01675, 0.798, 0.06457, 0.07066, 0.05846, 0.06806, 5.624e-05, 0.804, 0.06296, 0.02026, 0.0656, 5.624e-05, 0.06576, 0.02799, 0.06626, 0.0554, 0.06269, 0.0673, 0.0635, 0.07194, 0.06552, 0.0729, 0.06582, 0.07616, 0.06385, 0.07963, 0.06467, 0.08114, 0.06408, 0.07917, 0.05327, 0.07205, 0.04589, 0.06403, 0.04799, 0.06148, 0.05099, 0.05614, 0.05552, 0.0439, 0.4716, 0.9693, 0.4716, 0.6677, 0.4994, 0.6677, 0.4994, 0.9693, 0.06704, 0.8287, 0.06765, 0.08291, 0.06182, 0.08242, 0.04668, 0.8129, 0.9058, 0.6879, 0.9165, 0.6879, 0.9157, 0.9897, 0.9049, 0.9897, 0.01675, 0.798, 0.03996, 0.7972, 0.07164, 0.07578, 0.06457, 0.07066, 0.04391, 0.8017, 0.06706, 0.08102, 0.07164, 0.07578, 0.03996, 0.7972, 0.4716, 0.9693, 0.4439, 0.9693, 0.4439, 0.6677, 0.4716, 0.6677, 0.6844, 0.6425, 0.6844, 0.9438, 0.6567, 0.9438, 0.6567, 0.6426, 0.03067, 0.6888, 0.03022, 0.9442, 0.01041, 0.9457, 0.01127, 0.6901, 0.5988, 0.668, 0.6183, 0.6677, 0.6192, 0.9695, 0.5992, 0.9695, 0.5988, 0.668, 0.5992, 0.9695, 0.5793, 0.9695, 0.5793, 0.6684, 0.6844, 0.6425, 0.7122, 0.6426, 0.7122, 0.9438, 0.6844, 0.9438, 0.1461, 0.1713, 0.1305, 0.9217, 0.1366, 0.9236, 0.159, 0.1526, 0.7258, 0.6425, 0.7399, 0.6427, 0.7399, 0.9443, 0.7258, 0.9443, 0.1427, 0.9366, 0.1388, 0.9485, 0.1327, 0.9719, 0.1309, 0.9919, 0.1293, 0.9642, 0.1282, 0.937, 0.132, 0.9251, 0.1311, 0.9206, 0.1291, 0.9199, 0.1286, 0.9171, 0.1304, 0.914, 0.1295, 0.9127, 0.1301, 0.9147, 0.1403, 0.9213, 0.1472, 0.9288, 0.1453, 0.9314, 0.5686, 0.6684, 0.5793, 0.6684, 0.5793, 0.9695, 0.5686, 0.9695, 0.7676, 0.6427, 0.7676, 0.9443, 0.7399, 0.9443, 0.7399, 0.6427, 0.0009229, 0.693, 0.01127, 0.6901, 0.01041, 0.9457, 0.0, 0.9487, 0.629, 0.6677, 0.6299, 0.9695, 0.6192, 0.9695, 0.6183, 0.6677, 0.6431, 0.6427, 0.6567, 0.6426, 0.6567, 0.9438, 0.6431, 0.9438, 0.03067, 0.6888, 0.05027, 0.6894, 0.05021, 0.9444, 0.03022, 0.9442, 0.7676, 0.6427, 0.795, 0.6427, 0.795, 0.9444, 0.7676, 0.9443, 0.5686, 0.9688, 0.5545, 0.9689, 0.5545, 0.6677, 0.5686, 0.6677, 0.06121, 0.6916, 0.06121, 0.9467, 0.05021, 0.9444, 0.05027, 0.6894, 0.0558, 0.02763, 0.07043, 0.02431, 0.0656, 5.624e-05, 0.06296, 0.02026, 0.07043, 0.02431, 0.0793, 0.0376, 0.06576, 0.02799, 0.0656, 5.624e-05, 0.05846, 0.06806, 0.06457, 0.07066, 0.0635, 0.07194, 0.06269, 0.0673, 0.06457, 0.07066, 0.07164, 0.07578, 0.06552, 0.0729, 0.0635, 0.07194, 0.0329, 0.07218, 0.03809, 0.0605, 0.04799, 0.06148, 0.04589, 0.06403, 0.03809, 0.0605, 0.04994, 0.05357, 0.05099, 0.05614, 0.04799, 0.06148, 0.06182, 0.08242, 0.06765, 0.08291, 0.06467, 0.08114, 0.06385, 0.07963, 0.06765, 0.08291, 0.06998, 0.08556, 0.06408, 0.07917, 0.06467, 0.08114, 0.04589, 0.06403, 0.05327, 0.07205, 0.05103, 0.08306, 0.0329, 0.07218, 0.05327, 0.07205, 0.06408, 0.07917, 0.06998, 0.08556, 0.05103, 0.08306, 0.06385, 0.07963, 0.06582, 0.07616, 0.06706, 0.08102, 0.06182, 0.08242, 0.06582, 0.07616, 0.06552, 0.0729, 0.07164, 0.07578, 0.06706, 0.08102, 0.06269, 0.0673, 0.06626, 0.0554, 0.07019, 0.05894, 0.05846, 0.06806, 0.06626, 0.0554, 0.06576, 0.02799, 0.0793, 0.0376, 0.07019, 0.05894, 0.06296, 0.02026, 0.05552, 0.0439, 0.05111, 0.04299, 0.0558, 0.02763, 0.05552, 0.0439, 0.05099, 0.05614, 0.04994, 0.05357, 0.05111, 0.04299, 0.1427, 0.9366, 0.1453, 0.9314, 0.1548, 0.9318, 0.1441, 0.9392, 0.1453, 0.9314, 0.1472, 0.9288, 0.159, 0.9204, 0.1548, 0.9318, 0.1301, 0.9147, 0.1295, 0.9127, 0.1269, 0.9112, 0.1243, 0.9091, 0.05266, 0.9608, 0.04802, 0.9598, 0.05021, 0.9444, 0.06121, 0.9467, 0.1293, 0.9642, 0.1309, 0.9919, 0.1245, 0.9682, 0.1147, 0.955, 0.1309, 0.9919, 0.1327, 0.9719, 0.1396, 0.9641, 0.1245, 0.9682, 0.1291, 0.9199, 0.1311, 0.9206, 0.1305, 0.9217, 0.1231, 0.9173, 0.1311, 0.9206, 0.132, 0.9251, 0.1366, 0.9236, 0.1305, 0.9217, 0.1147, 0.955, 0.1241, 0.933, 0.1282, 0.937, 0.1293, 0.9642, 0.1241, 0.933, 0.1366, 0.9236, 0.132, 0.9251, 0.1282, 0.937, 0.01041, 0.9457, 0.03022, 0.9442, 0.03089, 0.9597, 0.01392, 0.961, 0.03022, 0.9442, 0.05021, 0.9444, 0.04802, 0.9598, 0.03089, 0.9597, 0.1243, 0.9091, 0.1419, 0.9109, 0.1403, 0.9213, 0.1301, 0.9147, 0.1419, 0.9109, 0.159, 0.9204, 0.1472, 0.9288, 0.1403, 0.9213, 0.1441, 0.9392, 0.1432, 0.9492, 0.1388, 0.9485, 0.1427, 0.9366, 0.1432, 0.9492, 0.1396, 0.9641, 0.1327, 0.9719, 0.1388, 0.9485, 0.9662, 0.6886, 0.9663, 0.9897, 0.9556, 0.9897, 0.9556, 0.6886])
me_cube_054.materials.append(mat_wood)
me_cube_054.use_remesh_preserve_volume = False
me_cube_054.use_remesh_preserve_attributes = False
me_cube_054.use_mirror_vertex_groups = False
me_cube_054.update()

# ---- objects
ob_bridge = bpy.data.objects.new('bridge', me_cube_054)

# ---- transforms, parenting, visibility, modifiers, constraints
ob_bridge.location = (0.0, 0.0, 0.0)
ob_bridge.scale = (0.6415, 0.7645, 1.0)
ob_bridge.lineart.crease_threshold = 0.0
_m = ob_bridge.modifiers.new('Decimate', 'DECIMATE')
_m = ob_bridge.modifiers.new('Auto Smooth', 'NODES')
_m.node_group = ng_auto_smooth
_gi = [s.identifier for s in ng_auto_smooth.interface.items_tree if s.item_type == 'SOCKET' and s.in_out == 'INPUT']
_m[_gi[1]] = 0.6789  # Angle

# ---- collection membership
col_collection_1.objects.link(ob_bridge)

# ---- scene / render settings (as saved in the file)
scene.frame_start = 1; scene.frame_end = 250; scene.frame_set(0)
scene.render.engine = 'CYCLES'
scene.render.resolution_x = 1000
scene.render.resolution_y = 1000
scene.render.dither_intensity = 0.0
scene.cycles.samples = 200
scene.cycles.sampling_pattern = 'TABULATED_SOBOL'
scene.cycles.light_sampling_threshold = 0.0
scene.cycles.use_adaptive_sampling = False
scene.cycles.use_light_tree = False
scene.cycles.caustics_reflective = False
scene.cycles.caustics_refractive = False
scene.cycles.blur_glossy = 0.0
scene.cycles.max_bounces = 2
scene.cycles.pixel_filter_type = 'GAUSSIAN'
scene.cycles.sample_clamp_indirect = 0.0
scene.view_settings.view_transform = 'Standard'
bpy.context.view_layer.update()

# ---- added for rendering (the .blend has no active camera): camera
cam_auto = bpy.data.cameras.new('AutoCamera')
cam_auto.lens = 50.0
cam_auto.sensor_width = 36.0
cam_auto.clip_end = 1000.0
ob_auto_camera = bpy.data.objects.new('AutoCamera', cam_auto)
scene.collection.objects.link(ob_auto_camera)
ob_auto_camera.location = (2.58447, -3.16031, 2.5037)
ob_auto_camera.rotation_euler = (1.09748, -7.21219e-08, 0.694738)
scene.camera = ob_auto_camera
bpy.context.view_layer.update()
